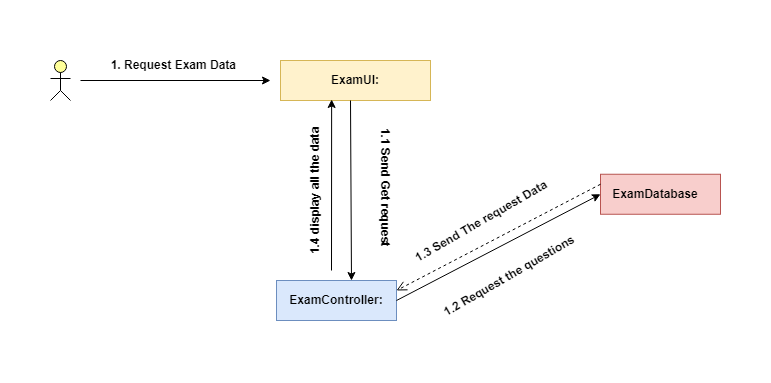

The diagram above was exported from draw.io. Its source (the exported page's mxGraphModel, read from the mxfile embedded in the PNG):
<mxGraphModel dx="-150" dy="575" grid="0" gridSize="10" guides="1" tooltips="1" connect="1" arrows="1" fold="1" page="0" pageScale="1" pageWidth="850" pageHeight="1100" math="0" shadow="0">
  <root>
    <mxCell id="0" />
    <mxCell id="1" parent="0" />
    <mxCell id="IAkAzU_FZb4gdTtN_mo8-26" value="" style="html=1;outlineConnect=0;whiteSpace=wrap;fillColor=#ffff99;verticalLabelPosition=bottom;verticalAlign=top;align=center;shape=mxgraph.archimate3.actor;fontStyle=1" parent="1" vertex="1">
      <mxGeometry x="1290" y="100" width="20" height="40" as="geometry" />
    </mxCell>
    <mxCell id="IAkAzU_FZb4gdTtN_mo8-30" value="ExamController:" style="rounded=0;whiteSpace=wrap;html=1;fillColor=#dae8fc;strokeColor=#6c8ebf;fontStyle=1" parent="1" vertex="1">
      <mxGeometry x="1516" y="320" width="120" height="40" as="geometry" />
    </mxCell>
    <mxCell id="IAkAzU_FZb4gdTtN_mo8-31" value="1. Request Exam Data&amp;nbsp;" style="text;html=1;align=center;verticalAlign=middle;whiteSpace=wrap;rounded=0;fontStyle=1" parent="1" vertex="1">
      <mxGeometry x="1330" y="90" width="170" height="30" as="geometry" />
    </mxCell>
    <mxCell id="IAkAzU_FZb4gdTtN_mo8-32" value="" style="group" parent="1" vertex="1" connectable="0">
      <mxGeometry x="1520" y="100" width="150" height="40" as="geometry" />
    </mxCell>
    <mxCell id="IAkAzU_FZb4gdTtN_mo8-25" value="" style="rounded=0;whiteSpace=wrap;html=1;fillColor=#fff2cc;strokeColor=#d6b656;fontStyle=1" parent="IAkAzU_FZb4gdTtN_mo8-32" vertex="1">
      <mxGeometry width="150" height="40" as="geometry" />
    </mxCell>
    <mxCell id="IAkAzU_FZb4gdTtN_mo8-28" value="ExamUI:" style="text;html=1;align=center;verticalAlign=middle;whiteSpace=wrap;rounded=0;fontStyle=1" parent="IAkAzU_FZb4gdTtN_mo8-32" vertex="1">
      <mxGeometry x="40" y="5" width="70" height="30" as="geometry" />
    </mxCell>
    <mxCell id="IAkAzU_FZb4gdTtN_mo8-33" value="" style="endArrow=classic;html=1;rounded=0;fontStyle=1;" parent="1" edge="1">
      <mxGeometry width="50" height="50" relative="1" as="geometry">
        <mxPoint x="1320" y="120" as="sourcePoint" />
        <mxPoint x="1510" y="120" as="targetPoint" />
      </mxGeometry>
    </mxCell>
    <mxCell id="IAkAzU_FZb4gdTtN_mo8-34" value="" style="endArrow=classic;html=1;rounded=0;fontStyle=1;" parent="1" edge="1">
      <mxGeometry width="50" height="50" relative="1" as="geometry">
        <mxPoint x="1590" y="140" as="sourcePoint" />
        <mxPoint x="1591" y="320" as="targetPoint" />
      </mxGeometry>
    </mxCell>
    <mxCell id="IAkAzU_FZb4gdTtN_mo8-38" value="" style="group" parent="1" vertex="1" connectable="0">
      <mxGeometry x="1840" y="213.75" width="120" height="40" as="geometry" />
    </mxCell>
    <mxCell id="IAkAzU_FZb4gdTtN_mo8-27" value="" style="rounded=0;whiteSpace=wrap;html=1;fillColor=#f8cecc;strokeColor=#b85450;fontStyle=1" parent="IAkAzU_FZb4gdTtN_mo8-38" vertex="1">
      <mxGeometry width="120" height="40" as="geometry" />
    </mxCell>
    <mxCell id="IAkAzU_FZb4gdTtN_mo8-29" value="ExamDatabase" style="text;html=1;align=center;verticalAlign=middle;whiteSpace=wrap;rounded=0;fontStyle=1" parent="IAkAzU_FZb4gdTtN_mo8-38" vertex="1">
      <mxGeometry x="20" y="5" width="70" height="30" as="geometry" />
    </mxCell>
    <mxCell id="IAkAzU_FZb4gdTtN_mo8-39" value="&lt;b&gt;1.1 Send Get request&amp;nbsp;&lt;/b&gt;" style="text;html=1;align=center;verticalAlign=middle;resizable=0;points=[];autosize=1;strokeColor=none;fillColor=none;rotation=90;" parent="1" vertex="1">
      <mxGeometry x="1550" y="213.75" width="150" height="30" as="geometry" />
    </mxCell>
    <mxCell id="IAkAzU_FZb4gdTtN_mo8-40" value="" style="endArrow=classic;html=1;rounded=0;entryX=0;entryY=0.5;entryDx=0;entryDy=0;exitX=1;exitY=0.5;exitDx=0;exitDy=0;" parent="1" source="IAkAzU_FZb4gdTtN_mo8-30" target="IAkAzU_FZb4gdTtN_mo8-27" edge="1">
      <mxGeometry width="50" height="50" relative="1" as="geometry">
        <mxPoint x="2020" y="130" as="sourcePoint" />
        <mxPoint x="2210" y="130" as="targetPoint" />
      </mxGeometry>
    </mxCell>
    <mxCell id="IAkAzU_FZb4gdTtN_mo8-43" value="&lt;b&gt;1.2 Request the questions&amp;nbsp;&lt;/b&gt;" style="text;html=1;align=center;verticalAlign=middle;resizable=0;points=[];autosize=1;strokeColor=none;fillColor=none;rotation=-30;" parent="1" vertex="1">
      <mxGeometry x="1660" y="300" width="180" height="30" as="geometry" />
    </mxCell>
    <mxCell id="IAkAzU_FZb4gdTtN_mo8-45" value="" style="html=1;verticalAlign=bottom;endArrow=open;dashed=1;endSize=8;curved=0;rounded=0;fontStyle=1;entryX=1;entryY=0.25;entryDx=0;entryDy=0;exitX=0;exitY=0.25;exitDx=0;exitDy=0;" parent="1" source="IAkAzU_FZb4gdTtN_mo8-27" target="IAkAzU_FZb4gdTtN_mo8-30" edge="1">
      <mxGeometry x="0.0048" relative="1" as="geometry">
        <mxPoint x="1950" y="208.95" as="sourcePoint" />
        <mxPoint x="1720" y="208.95" as="targetPoint" />
        <mxPoint as="offset" />
      </mxGeometry>
    </mxCell>
    <mxCell id="IAkAzU_FZb4gdTtN_mo8-46" value="1.3 Send The request Data" style="text;html=1;align=center;verticalAlign=middle;whiteSpace=wrap;rounded=0;fontStyle=1;rotation=-30;" parent="1" vertex="1">
      <mxGeometry x="1640" y="251.93" width="162.03" height="18.23" as="geometry" />
    </mxCell>
    <mxCell id="IAkAzU_FZb4gdTtN_mo8-47" value="" style="endArrow=classic;html=1;rounded=0;entryX=0.341;entryY=0.975;entryDx=0;entryDy=0;entryPerimeter=0;" parent="1" target="IAkAzU_FZb4gdTtN_mo8-25" edge="1">
      <mxGeometry width="50" height="50" relative="1" as="geometry">
        <mxPoint x="1571" y="310" as="sourcePoint" />
        <mxPoint x="1490" y="280" as="targetPoint" />
      </mxGeometry>
    </mxCell>
    <mxCell id="IAkAzU_FZb4gdTtN_mo8-48" value="&lt;b&gt;1.4 display all the data&amp;nbsp;&lt;/b&gt;" style="text;html=1;align=center;verticalAlign=middle;resizable=0;points=[];autosize=1;strokeColor=none;fillColor=none;rotation=-90;" parent="1" vertex="1">
      <mxGeometry x="1480" y="213.75" width="150" height="30" as="geometry" />
    </mxCell>
  </root>
</mxGraphModel>